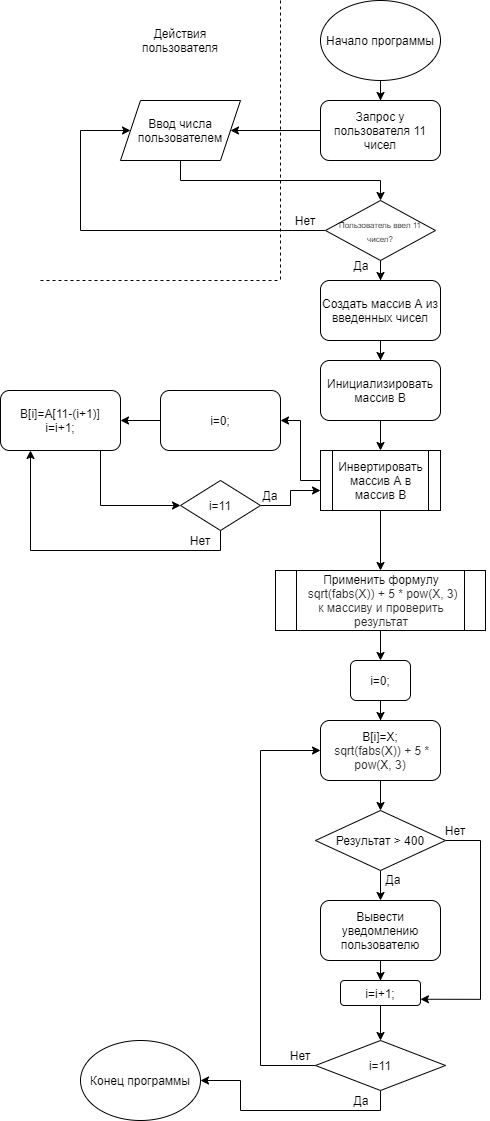

The diagram above was exported from draw.io. Its source (the exported page's mxGraphModel, read from the mxfile embedded in the PNG):
<mxGraphModel dx="2370" dy="1270" grid="1" gridSize="10" guides="1" tooltips="1" connect="1" arrows="1" fold="1" page="1" pageScale="1" pageWidth="827" pageHeight="1169" math="0" shadow="0">
  <root>
    <mxCell id="0" />
    <mxCell id="1" parent="0" />
    <mxCell id="L3xeKsxi71wN6s9utOV1-11" value="" style="edgeStyle=orthogonalEdgeStyle;rounded=0;orthogonalLoop=1;jettySize=auto;html=1;" edge="1" parent="1" source="L3xeKsxi71wN6s9utOV1-1" target="L3xeKsxi71wN6s9utOV1-2">
      <mxGeometry relative="1" as="geometry" />
    </mxCell>
    <mxCell id="L3xeKsxi71wN6s9utOV1-1" value="Начало программы" style="ellipse;whiteSpace=wrap;html=1;" vertex="1" parent="1">
      <mxGeometry x="560" y="40" width="120" height="80" as="geometry" />
    </mxCell>
    <mxCell id="L3xeKsxi71wN6s9utOV1-12" value="" style="edgeStyle=orthogonalEdgeStyle;rounded=0;orthogonalLoop=1;jettySize=auto;html=1;" edge="1" parent="1" source="L3xeKsxi71wN6s9utOV1-2" target="L3xeKsxi71wN6s9utOV1-3">
      <mxGeometry relative="1" as="geometry" />
    </mxCell>
    <mxCell id="L3xeKsxi71wN6s9utOV1-2" value="Запрос у пользователя 11 чисел" style="rounded=1;whiteSpace=wrap;html=1;" vertex="1" parent="1">
      <mxGeometry x="560" y="140" width="120" height="60" as="geometry" />
    </mxCell>
    <mxCell id="L3xeKsxi71wN6s9utOV1-13" value="" style="edgeStyle=orthogonalEdgeStyle;rounded=0;orthogonalLoop=1;jettySize=auto;html=1;" edge="1" parent="1" source="L3xeKsxi71wN6s9utOV1-3" target="L3xeKsxi71wN6s9utOV1-4">
      <mxGeometry relative="1" as="geometry">
        <Array as="points">
          <mxPoint x="420" y="220" />
          <mxPoint x="620" y="220" />
        </Array>
      </mxGeometry>
    </mxCell>
    <mxCell id="L3xeKsxi71wN6s9utOV1-3" value="Ввод числа пользователем" style="shape=parallelogram;perimeter=parallelogramPerimeter;whiteSpace=wrap;html=1;fixedSize=1;" vertex="1" parent="1">
      <mxGeometry x="360" y="140" width="120" height="60" as="geometry" />
    </mxCell>
    <mxCell id="L3xeKsxi71wN6s9utOV1-14" style="edgeStyle=orthogonalEdgeStyle;rounded=0;orthogonalLoop=1;jettySize=auto;html=1;exitX=0;exitY=0.5;exitDx=0;exitDy=0;" edge="1" parent="1" source="L3xeKsxi71wN6s9utOV1-4" target="L3xeKsxi71wN6s9utOV1-3">
      <mxGeometry relative="1" as="geometry">
        <Array as="points">
          <mxPoint x="320" y="270" />
          <mxPoint x="320" y="170" />
        </Array>
      </mxGeometry>
    </mxCell>
    <mxCell id="L3xeKsxi71wN6s9utOV1-17" value="" style="edgeStyle=orthogonalEdgeStyle;rounded=0;orthogonalLoop=1;jettySize=auto;html=1;" edge="1" parent="1" source="L3xeKsxi71wN6s9utOV1-4" target="L3xeKsxi71wN6s9utOV1-16">
      <mxGeometry relative="1" as="geometry" />
    </mxCell>
    <mxCell id="L3xeKsxi71wN6s9utOV1-4" value="&lt;font style=&quot;font-size: 8px&quot;&gt;Пользователь ввел 11 чисел?&lt;/font&gt;" style="rhombus;whiteSpace=wrap;html=1;" vertex="1" parent="1">
      <mxGeometry x="565" y="240" width="110" height="60" as="geometry" />
    </mxCell>
    <mxCell id="L3xeKsxi71wN6s9utOV1-15" value="Нет" style="text;html=1;strokeColor=none;fillColor=none;align=center;verticalAlign=middle;whiteSpace=wrap;rounded=0;" vertex="1" parent="1">
      <mxGeometry x="525" y="250" width="40" height="20" as="geometry" />
    </mxCell>
    <mxCell id="L3xeKsxi71wN6s9utOV1-20" value="" style="edgeStyle=orthogonalEdgeStyle;rounded=0;orthogonalLoop=1;jettySize=auto;html=1;" edge="1" parent="1" source="L3xeKsxi71wN6s9utOV1-16" target="L3xeKsxi71wN6s9utOV1-19">
      <mxGeometry relative="1" as="geometry" />
    </mxCell>
    <mxCell id="L3xeKsxi71wN6s9utOV1-16" value="Создать массив А из введенных чисел" style="rounded=1;whiteSpace=wrap;html=1;" vertex="1" parent="1">
      <mxGeometry x="560" y="320" width="120" height="60" as="geometry" />
    </mxCell>
    <mxCell id="L3xeKsxi71wN6s9utOV1-18" value="Да" style="text;html=1;strokeColor=none;fillColor=none;align=center;verticalAlign=middle;whiteSpace=wrap;rounded=0;" vertex="1" parent="1">
      <mxGeometry x="581" y="295" width="40" height="20" as="geometry" />
    </mxCell>
    <mxCell id="L3xeKsxi71wN6s9utOV1-22" value="" style="edgeStyle=orthogonalEdgeStyle;rounded=0;orthogonalLoop=1;jettySize=auto;html=1;" edge="1" parent="1" source="L3xeKsxi71wN6s9utOV1-19" target="L3xeKsxi71wN6s9utOV1-21">
      <mxGeometry relative="1" as="geometry" />
    </mxCell>
    <mxCell id="L3xeKsxi71wN6s9utOV1-19" value="Инициализировать массив В" style="rounded=1;whiteSpace=wrap;html=1;" vertex="1" parent="1">
      <mxGeometry x="560" y="400" width="120" height="60" as="geometry" />
    </mxCell>
    <mxCell id="L3xeKsxi71wN6s9utOV1-29" style="edgeStyle=orthogonalEdgeStyle;rounded=0;orthogonalLoop=1;jettySize=auto;html=1;entryX=1;entryY=0.5;entryDx=0;entryDy=0;" edge="1" parent="1" source="L3xeKsxi71wN6s9utOV1-21" target="L3xeKsxi71wN6s9utOV1-23">
      <mxGeometry relative="1" as="geometry" />
    </mxCell>
    <mxCell id="L3xeKsxi71wN6s9utOV1-40" value="" style="edgeStyle=orthogonalEdgeStyle;rounded=0;orthogonalLoop=1;jettySize=auto;html=1;" edge="1" parent="1" source="L3xeKsxi71wN6s9utOV1-21" target="L3xeKsxi71wN6s9utOV1-39">
      <mxGeometry relative="1" as="geometry" />
    </mxCell>
    <mxCell id="L3xeKsxi71wN6s9utOV1-21" value="Инвертировать массив А в массив В" style="shape=process;whiteSpace=wrap;html=1;backgroundOutline=1;" vertex="1" parent="1">
      <mxGeometry x="560" y="490" width="120" height="60" as="geometry" />
    </mxCell>
    <mxCell id="L3xeKsxi71wN6s9utOV1-30" value="" style="edgeStyle=orthogonalEdgeStyle;rounded=0;orthogonalLoop=1;jettySize=auto;html=1;" edge="1" parent="1" source="L3xeKsxi71wN6s9utOV1-23" target="L3xeKsxi71wN6s9utOV1-24">
      <mxGeometry relative="1" as="geometry" />
    </mxCell>
    <mxCell id="L3xeKsxi71wN6s9utOV1-23" value="i=0;" style="rounded=1;whiteSpace=wrap;html=1;" vertex="1" parent="1">
      <mxGeometry x="400" y="430" width="120" height="60" as="geometry" />
    </mxCell>
    <mxCell id="L3xeKsxi71wN6s9utOV1-31" style="edgeStyle=orthogonalEdgeStyle;rounded=0;orthogonalLoop=1;jettySize=auto;html=1;entryX=0;entryY=0.5;entryDx=0;entryDy=0;" edge="1" parent="1" source="L3xeKsxi71wN6s9utOV1-24" target="L3xeKsxi71wN6s9utOV1-25">
      <mxGeometry relative="1" as="geometry">
        <Array as="points">
          <mxPoint x="340" y="545" />
        </Array>
      </mxGeometry>
    </mxCell>
    <mxCell id="L3xeKsxi71wN6s9utOV1-24" value="B[i]=A[11-(i+1)]&lt;br&gt;i=i+1;" style="rounded=1;whiteSpace=wrap;html=1;" vertex="1" parent="1">
      <mxGeometry x="240" y="430" width="120" height="60" as="geometry" />
    </mxCell>
    <mxCell id="L3xeKsxi71wN6s9utOV1-28" value="" style="edgeStyle=orthogonalEdgeStyle;rounded=0;orthogonalLoop=1;jettySize=auto;html=1;" edge="1" parent="1" source="L3xeKsxi71wN6s9utOV1-25" target="L3xeKsxi71wN6s9utOV1-21">
      <mxGeometry relative="1" as="geometry">
        <Array as="points">
          <mxPoint x="530" y="545" />
          <mxPoint x="530" y="530" />
        </Array>
      </mxGeometry>
    </mxCell>
    <mxCell id="L3xeKsxi71wN6s9utOV1-32" style="edgeStyle=orthogonalEdgeStyle;rounded=0;orthogonalLoop=1;jettySize=auto;html=1;entryX=0.25;entryY=1;entryDx=0;entryDy=0;" edge="1" parent="1" source="L3xeKsxi71wN6s9utOV1-25" target="L3xeKsxi71wN6s9utOV1-24">
      <mxGeometry relative="1" as="geometry">
        <Array as="points">
          <mxPoint x="460" y="590" />
          <mxPoint x="270" y="590" />
        </Array>
      </mxGeometry>
    </mxCell>
    <mxCell id="L3xeKsxi71wN6s9utOV1-25" value="i=11" style="rhombus;whiteSpace=wrap;html=1;" vertex="1" parent="1">
      <mxGeometry x="420" y="520" width="80" height="50" as="geometry" />
    </mxCell>
    <mxCell id="L3xeKsxi71wN6s9utOV1-33" value="Нет" style="text;html=1;strokeColor=none;fillColor=none;align=center;verticalAlign=middle;whiteSpace=wrap;rounded=0;" vertex="1" parent="1">
      <mxGeometry x="420" y="570" width="40" height="20" as="geometry" />
    </mxCell>
    <mxCell id="L3xeKsxi71wN6s9utOV1-34" value="Да" style="text;html=1;strokeColor=none;fillColor=none;align=center;verticalAlign=middle;whiteSpace=wrap;rounded=0;" vertex="1" parent="1">
      <mxGeometry x="490" y="525" width="40" height="20" as="geometry" />
    </mxCell>
    <mxCell id="L3xeKsxi71wN6s9utOV1-35" value="" style="endArrow=none;dashed=1;html=1;" edge="1" parent="1">
      <mxGeometry width="50" height="50" relative="1" as="geometry">
        <mxPoint x="520" y="40" as="sourcePoint" />
        <mxPoint x="520" y="320" as="targetPoint" />
      </mxGeometry>
    </mxCell>
    <mxCell id="L3xeKsxi71wN6s9utOV1-37" value="" style="endArrow=none;dashed=1;html=1;" edge="1" parent="1">
      <mxGeometry width="50" height="50" relative="1" as="geometry">
        <mxPoint x="280" y="320" as="sourcePoint" />
        <mxPoint x="520" y="320" as="targetPoint" />
      </mxGeometry>
    </mxCell>
    <mxCell id="L3xeKsxi71wN6s9utOV1-38" value="Действия пользователя" style="text;html=1;strokeColor=none;fillColor=none;align=center;verticalAlign=middle;whiteSpace=wrap;rounded=0;" vertex="1" parent="1">
      <mxGeometry x="400" y="70" width="40" height="20" as="geometry" />
    </mxCell>
    <mxCell id="L3xeKsxi71wN6s9utOV1-51" value="" style="edgeStyle=orthogonalEdgeStyle;rounded=0;orthogonalLoop=1;jettySize=auto;html=1;" edge="1" parent="1" source="L3xeKsxi71wN6s9utOV1-39" target="L3xeKsxi71wN6s9utOV1-50">
      <mxGeometry relative="1" as="geometry" />
    </mxCell>
    <mxCell id="L3xeKsxi71wN6s9utOV1-39" value="Применить формулу&lt;br&gt;&amp;nbsp;&lt;span style=&quot;color: rgb(44 , 45 , 48) ; font-family: &amp;#34;roboto&amp;#34; , &amp;#34;san francisco&amp;#34; , &amp;#34;helvetica neue&amp;#34; , &amp;#34;helvetica&amp;#34; , &amp;#34;arial&amp;#34; ; background-color: rgb(255 , 255 , 255)&quot;&gt;&lt;font style=&quot;font-size: 12px&quot;&gt;sqrt(fabs(Х)) + 5 * pow(Х, 3)&lt;br&gt;к массиву и проверить результат&lt;br&gt;&lt;/font&gt;&lt;/span&gt;" style="shape=process;whiteSpace=wrap;html=1;backgroundOutline=1;" vertex="1" parent="1">
      <mxGeometry x="515" y="610" width="210" height="60" as="geometry" />
    </mxCell>
    <mxCell id="L3xeKsxi71wN6s9utOV1-67" value="" style="edgeStyle=orthogonalEdgeStyle;rounded=0;orthogonalLoop=1;jettySize=auto;html=1;entryX=0.5;entryY=0;entryDx=0;entryDy=0;" edge="1" parent="1" source="L3xeKsxi71wN6s9utOV1-41" target="L3xeKsxi71wN6s9utOV1-61">
      <mxGeometry relative="1" as="geometry" />
    </mxCell>
    <mxCell id="L3xeKsxi71wN6s9utOV1-41" value="Вывести уведомлению пользователю" style="rounded=1;whiteSpace=wrap;html=1;" vertex="1" parent="1">
      <mxGeometry x="560" y="940" width="120" height="60" as="geometry" />
    </mxCell>
    <mxCell id="L3xeKsxi71wN6s9utOV1-55" value="" style="edgeStyle=orthogonalEdgeStyle;rounded=0;orthogonalLoop=1;jettySize=auto;html=1;" edge="1" parent="1" source="L3xeKsxi71wN6s9utOV1-42" target="L3xeKsxi71wN6s9utOV1-41">
      <mxGeometry relative="1" as="geometry" />
    </mxCell>
    <mxCell id="L3xeKsxi71wN6s9utOV1-71" style="edgeStyle=orthogonalEdgeStyle;rounded=0;orthogonalLoop=1;jettySize=auto;html=1;entryX=1;entryY=0.75;entryDx=0;entryDy=0;" edge="1" parent="1" source="L3xeKsxi71wN6s9utOV1-42" target="L3xeKsxi71wN6s9utOV1-61">
      <mxGeometry relative="1" as="geometry">
        <Array as="points">
          <mxPoint x="720" y="880" />
          <mxPoint x="720" y="1039" />
        </Array>
      </mxGeometry>
    </mxCell>
    <mxCell id="L3xeKsxi71wN6s9utOV1-42" value="Результат &amp;gt; 400" style="rhombus;whiteSpace=wrap;html=1;" vertex="1" parent="1">
      <mxGeometry x="555" y="850" width="130" height="60" as="geometry" />
    </mxCell>
    <mxCell id="L3xeKsxi71wN6s9utOV1-45" value="Конец программы" style="ellipse;whiteSpace=wrap;html=1;" vertex="1" parent="1">
      <mxGeometry x="320" y="1080" width="120" height="80" as="geometry" />
    </mxCell>
    <mxCell id="L3xeKsxi71wN6s9utOV1-48" value="Нет" style="text;html=1;strokeColor=none;fillColor=none;align=center;verticalAlign=middle;whiteSpace=wrap;rounded=0;" vertex="1" parent="1">
      <mxGeometry x="675" y="860" width="40" height="20" as="geometry" />
    </mxCell>
    <mxCell id="L3xeKsxi71wN6s9utOV1-49" value="Да" style="text;html=1;strokeColor=none;fillColor=none;align=center;verticalAlign=middle;whiteSpace=wrap;rounded=0;" vertex="1" parent="1">
      <mxGeometry x="613" y="909" width="40" height="20" as="geometry" />
    </mxCell>
    <mxCell id="L3xeKsxi71wN6s9utOV1-53" value="" style="edgeStyle=orthogonalEdgeStyle;rounded=0;orthogonalLoop=1;jettySize=auto;html=1;" edge="1" parent="1" source="L3xeKsxi71wN6s9utOV1-50" target="L3xeKsxi71wN6s9utOV1-52">
      <mxGeometry relative="1" as="geometry" />
    </mxCell>
    <mxCell id="L3xeKsxi71wN6s9utOV1-50" value="i=0;" style="rounded=1;whiteSpace=wrap;html=1;" vertex="1" parent="1">
      <mxGeometry x="590" y="700" width="60" height="40" as="geometry" />
    </mxCell>
    <mxCell id="L3xeKsxi71wN6s9utOV1-54" value="" style="edgeStyle=orthogonalEdgeStyle;rounded=0;orthogonalLoop=1;jettySize=auto;html=1;" edge="1" parent="1" source="L3xeKsxi71wN6s9utOV1-52" target="L3xeKsxi71wN6s9utOV1-42">
      <mxGeometry relative="1" as="geometry" />
    </mxCell>
    <mxCell id="L3xeKsxi71wN6s9utOV1-52" value="B[i]=X;&lt;br&gt;&amp;nbsp;&lt;span style=&quot;color: rgb(44 , 45 , 48) ; font-family: &amp;#34;roboto&amp;#34; , &amp;#34;san francisco&amp;#34; , &amp;#34;helvetica neue&amp;#34; , &amp;#34;helvetica&amp;#34; , &amp;#34;arial&amp;#34; ; background-color: rgb(255 , 255 , 255)&quot;&gt;sqrt(fabs(&lt;/span&gt;X&lt;span style=&quot;color: rgb(44 , 45 , 48) ; font-family: &amp;#34;roboto&amp;#34; , &amp;#34;san francisco&amp;#34; , &amp;#34;helvetica neue&amp;#34; , &amp;#34;helvetica&amp;#34; , &amp;#34;arial&amp;#34; ; background-color: rgb(255 , 255 , 255)&quot;&gt;)) + 5 * pow(&lt;/span&gt;X&lt;span style=&quot;color: rgb(44 , 45 , 48) ; font-family: &amp;#34;roboto&amp;#34; , &amp;#34;san francisco&amp;#34; , &amp;#34;helvetica neue&amp;#34; , &amp;#34;helvetica&amp;#34; , &amp;#34;arial&amp;#34; ; background-color: rgb(255 , 255 , 255)&quot;&gt;, 3)&lt;/span&gt;" style="rounded=1;whiteSpace=wrap;html=1;" vertex="1" parent="1">
      <mxGeometry x="560" y="760" width="120" height="60" as="geometry" />
    </mxCell>
    <mxCell id="L3xeKsxi71wN6s9utOV1-69" style="edgeStyle=orthogonalEdgeStyle;rounded=0;orthogonalLoop=1;jettySize=auto;html=1;entryX=0;entryY=0.5;entryDx=0;entryDy=0;" edge="1" parent="1" source="L3xeKsxi71wN6s9utOV1-57" target="L3xeKsxi71wN6s9utOV1-52">
      <mxGeometry relative="1" as="geometry">
        <Array as="points">
          <mxPoint x="500" y="1105" />
          <mxPoint x="500" y="790" />
        </Array>
      </mxGeometry>
    </mxCell>
    <mxCell id="L3xeKsxi71wN6s9utOV1-70" style="edgeStyle=orthogonalEdgeStyle;rounded=0;orthogonalLoop=1;jettySize=auto;html=1;entryX=1;entryY=0.5;entryDx=0;entryDy=0;" edge="1" parent="1" source="L3xeKsxi71wN6s9utOV1-57" target="L3xeKsxi71wN6s9utOV1-45">
      <mxGeometry relative="1" as="geometry">
        <Array as="points">
          <mxPoint x="620" y="1150" />
          <mxPoint x="480" y="1150" />
        </Array>
      </mxGeometry>
    </mxCell>
    <mxCell id="L3xeKsxi71wN6s9utOV1-57" value="i=11" style="rhombus;whiteSpace=wrap;html=1;" vertex="1" parent="1">
      <mxGeometry x="555" y="1080" width="130" height="50" as="geometry" />
    </mxCell>
    <mxCell id="L3xeKsxi71wN6s9utOV1-68" value="" style="edgeStyle=orthogonalEdgeStyle;rounded=0;orthogonalLoop=1;jettySize=auto;html=1;" edge="1" parent="1" source="L3xeKsxi71wN6s9utOV1-61" target="L3xeKsxi71wN6s9utOV1-57">
      <mxGeometry relative="1" as="geometry" />
    </mxCell>
    <mxCell id="L3xeKsxi71wN6s9utOV1-61" value="i=i+1;" style="rounded=1;whiteSpace=wrap;html=1;" vertex="1" parent="1">
      <mxGeometry x="580" y="1020" width="80" height="25" as="geometry" />
    </mxCell>
    <mxCell id="L3xeKsxi71wN6s9utOV1-64" value="Нет" style="text;html=1;strokeColor=none;fillColor=none;align=center;verticalAlign=middle;whiteSpace=wrap;rounded=0;" vertex="1" parent="1">
      <mxGeometry x="520" y="1085" width="40" height="20" as="geometry" />
    </mxCell>
    <mxCell id="L3xeKsxi71wN6s9utOV1-66" value="Да" style="text;html=1;strokeColor=none;fillColor=none;align=center;verticalAlign=middle;whiteSpace=wrap;rounded=0;" vertex="1" parent="1">
      <mxGeometry x="581" y="1130" width="40" height="20" as="geometry" />
    </mxCell>
  </root>
</mxGraphModel>